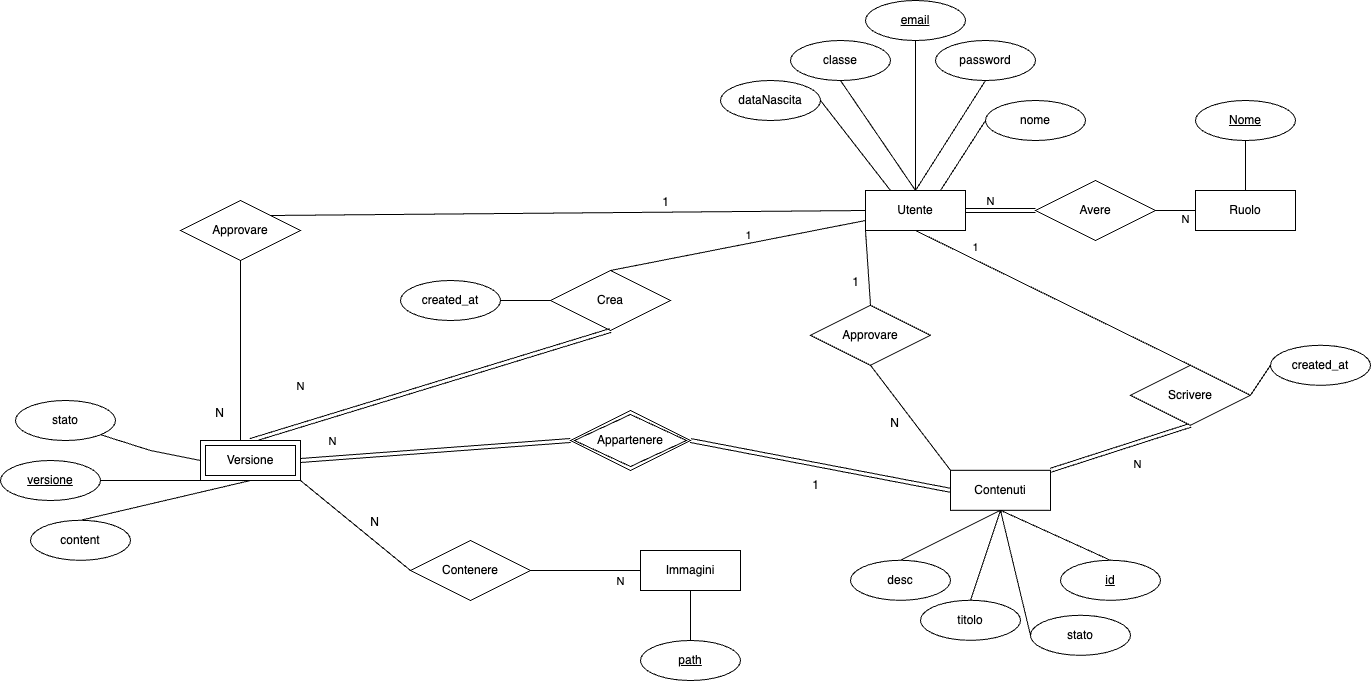

The diagram above was exported from draw.io. Its source (the exported page's mxGraphModel, read from the mxfile embedded in the PNG):
<mxGraphModel dx="1625" dy="487" grid="1" gridSize="10" guides="1" tooltips="1" connect="1" arrows="1" fold="1" page="1" pageScale="1" pageWidth="850" pageHeight="1100" background="none" math="0" shadow="0">
  <root>
    <mxCell id="0" />
    <mxCell id="1" parent="0" />
    <mxCell id="2" value="Utente" style="whiteSpace=wrap;html=1;align=center;" parent="1" vertex="1">
      <mxGeometry x="165" y="190" width="100" height="40" as="geometry" />
    </mxCell>
    <mxCell id="3" value="Ruolo" style="whiteSpace=wrap;html=1;align=center;" parent="1" vertex="1">
      <mxGeometry x="495" y="190" width="100" height="40" as="geometry" />
    </mxCell>
    <mxCell id="4" value="Contenuti" style="whiteSpace=wrap;html=1;align=center;" parent="1" vertex="1">
      <mxGeometry x="250" y="469.8" width="100" height="40" as="geometry" />
    </mxCell>
    <mxCell id="5" value="Immagini" style="whiteSpace=wrap;html=1;align=center;" parent="1" vertex="1">
      <mxGeometry x="-60" y="550" width="100" height="40" as="geometry" />
    </mxCell>
    <mxCell id="6" value="path" style="ellipse;whiteSpace=wrap;html=1;align=center;fontStyle=4;" parent="1" vertex="1">
      <mxGeometry x="-60" y="640" width="100" height="40" as="geometry" />
    </mxCell>
    <mxCell id="7" value="id" style="ellipse;whiteSpace=wrap;html=1;align=center;fontStyle=4;" parent="1" vertex="1">
      <mxGeometry x="360" y="559.8" width="100" height="40" as="geometry" />
    </mxCell>
    <mxCell id="11" value="stato" style="ellipse;whiteSpace=wrap;html=1;align=center;" parent="1" vertex="1">
      <mxGeometry x="330" y="614.8" width="100" height="40" as="geometry" />
    </mxCell>
    <mxCell id="12" value="classe" style="ellipse;whiteSpace=wrap;html=1;align=center;" parent="1" vertex="1">
      <mxGeometry x="90" y="40" width="100" height="40" as="geometry" />
    </mxCell>
    <mxCell id="13" value="email" style="ellipse;whiteSpace=wrap;html=1;align=center;fontStyle=4;" parent="1" vertex="1">
      <mxGeometry x="165" width="100" height="40" as="geometry" />
    </mxCell>
    <mxCell id="14" value="password" style="ellipse;whiteSpace=wrap;html=1;align=center;" parent="1" vertex="1">
      <mxGeometry x="235" y="40" width="100" height="40" as="geometry" />
    </mxCell>
    <mxCell id="15" value="Nome" style="ellipse;whiteSpace=wrap;html=1;align=center;fontStyle=4;" parent="1" vertex="1">
      <mxGeometry x="495" y="100" width="100" height="40" as="geometry" />
    </mxCell>
    <mxCell id="19" value="" style="endArrow=none;html=1;rounded=0;exitX=0.5;exitY=1;exitDx=0;exitDy=0;entryX=0.5;entryY=0;entryDx=0;entryDy=0;" parent="1" source="5" target="6" edge="1">
      <mxGeometry relative="1" as="geometry">
        <mxPoint x="-100" y="460" as="sourcePoint" />
        <mxPoint x="60" y="460" as="targetPoint" />
      </mxGeometry>
    </mxCell>
    <mxCell id="23" value="" style="endArrow=none;html=1;rounded=0;exitX=0.5;exitY=1;exitDx=0;exitDy=0;entryX=0.5;entryY=0;entryDx=0;entryDy=0;" parent="1" source="15" target="3" edge="1">
      <mxGeometry relative="1" as="geometry">
        <mxPoint x="535" y="160" as="sourcePoint" />
        <mxPoint x="695" y="160" as="targetPoint" />
      </mxGeometry>
    </mxCell>
    <mxCell id="24" value="" style="endArrow=none;html=1;rounded=0;exitX=0.5;exitY=1;exitDx=0;exitDy=0;entryX=0.5;entryY=0;entryDx=0;entryDy=0;" parent="1" source="12" target="2" edge="1">
      <mxGeometry relative="1" as="geometry">
        <mxPoint x="95" y="170" as="sourcePoint" />
        <mxPoint x="255" y="170" as="targetPoint" />
      </mxGeometry>
    </mxCell>
    <mxCell id="25" value="" style="endArrow=none;html=1;rounded=0;exitX=0.5;exitY=1;exitDx=0;exitDy=0;entryX=0.5;entryY=0;entryDx=0;entryDy=0;" parent="1" source="13" target="2" edge="1">
      <mxGeometry relative="1" as="geometry">
        <mxPoint x="275" y="190" as="sourcePoint" />
        <mxPoint x="435" y="190" as="targetPoint" />
      </mxGeometry>
    </mxCell>
    <mxCell id="26" value="" style="endArrow=none;html=1;rounded=0;exitX=0.5;exitY=1;exitDx=0;exitDy=0;entryX=0.5;entryY=0;entryDx=0;entryDy=0;" parent="1" source="14" target="2" edge="1">
      <mxGeometry relative="1" as="geometry">
        <mxPoint x="315" y="210" as="sourcePoint" />
        <mxPoint x="475" y="210" as="targetPoint" />
      </mxGeometry>
    </mxCell>
    <mxCell id="29" value="" style="endArrow=none;html=1;rounded=0;exitX=1;exitY=0.5;exitDx=0;exitDy=0;entryX=0;entryY=0.5;entryDx=0;entryDy=0;" parent="1" source="28" target="3" edge="1">
      <mxGeometry relative="1" as="geometry">
        <mxPoint x="325" y="240" as="sourcePoint" />
        <mxPoint x="485" y="240" as="targetPoint" />
      </mxGeometry>
    </mxCell>
    <mxCell id="30" value="" style="endArrow=none;html=1;rounded=0;exitX=1;exitY=0.5;exitDx=0;exitDy=0;entryX=0;entryY=0.5;entryDx=0;entryDy=0;shape=link;" parent="1" source="2" target="28" edge="1">
      <mxGeometry relative="1" as="geometry">
        <mxPoint x="265" y="210" as="sourcePoint" />
        <mxPoint x="495" y="210" as="targetPoint" />
      </mxGeometry>
    </mxCell>
    <mxCell id="31" value="N" style="edgeLabel;html=1;align=center;verticalAlign=middle;resizable=0;points=[];" parent="30" vertex="1" connectable="0">
      <mxGeometry x="0.0286" y="1" relative="1" as="geometry">
        <mxPoint x="-11" y="-9" as="offset" />
      </mxGeometry>
    </mxCell>
    <mxCell id="28" value="Avere" style="shape=rhombus;perimeter=rhombusPerimeter;whiteSpace=wrap;html=1;align=center;" parent="1" vertex="1">
      <mxGeometry x="335" y="180" width="120" height="60" as="geometry" />
    </mxCell>
    <mxCell id="32" value="N" style="edgeLabel;html=1;align=center;verticalAlign=middle;resizable=0;points=[];" parent="1" vertex="1" connectable="0">
      <mxGeometry x="285" y="230" as="geometry">
        <mxPoint x="199" y="-12" as="offset" />
      </mxGeometry>
    </mxCell>
    <mxCell id="34" value="" style="endArrow=none;html=1;rounded=0;exitX=1;exitY=0.5;exitDx=0;exitDy=0;entryX=0;entryY=0.5;entryDx=0;entryDy=0;" parent="1" source="33" target="5" edge="1">
      <mxGeometry relative="1" as="geometry">
        <mxPoint x="-380" y="490" as="sourcePoint" />
        <mxPoint x="-220" y="490" as="targetPoint" />
      </mxGeometry>
    </mxCell>
    <mxCell id="37" value="N" style="edgeLabel;html=1;align=center;verticalAlign=middle;resizable=0;points=[];" parent="34" vertex="1" connectable="0">
      <mxGeometry x="0.0364" relative="1" as="geometry">
        <mxPoint x="33" y="10" as="offset" />
      </mxGeometry>
    </mxCell>
    <mxCell id="33" value="Contenere" style="shape=rhombus;perimeter=rhombusPerimeter;whiteSpace=wrap;html=1;align=center;" parent="1" vertex="1">
      <mxGeometry x="-290" y="540" width="120" height="60" as="geometry" />
    </mxCell>
    <mxCell id="38" value="" style="endArrow=none;html=1;rounded=0;exitX=0;exitY=0.5;exitDx=0;exitDy=0;entryX=0.5;entryY=1;entryDx=0;entryDy=0;" parent="1" source="11" target="4" edge="1">
      <mxGeometry relative="1" as="geometry">
        <mxPoint x="250" y="429.8" as="sourcePoint" />
        <mxPoint x="410" y="429.8" as="targetPoint" />
      </mxGeometry>
    </mxCell>
    <mxCell id="42" value="" style="endArrow=none;html=1;rounded=0;exitX=0.5;exitY=1;exitDx=0;exitDy=0;entryX=0.5;entryY=0;entryDx=0;entryDy=0;" parent="1" source="4" target="7" edge="1">
      <mxGeometry relative="1" as="geometry">
        <mxPoint x="340" y="529.8" as="sourcePoint" />
        <mxPoint x="500" y="529.8" as="targetPoint" />
      </mxGeometry>
    </mxCell>
    <mxCell id="44" value="" style="endArrow=none;html=1;rounded=0;exitX=0.5;exitY=1;exitDx=0;exitDy=0;entryX=1;entryY=0;entryDx=0;entryDy=0;shape=link;" parent="1" source="43" target="4" edge="1">
      <mxGeometry relative="1" as="geometry">
        <mxPoint x="390" y="429.8" as="sourcePoint" />
        <mxPoint x="470" y="359.8" as="targetPoint" />
        <Array as="points" />
      </mxGeometry>
    </mxCell>
    <mxCell id="47" value="N" style="edgeLabel;html=1;align=center;verticalAlign=middle;resizable=0;points=[];" parent="44" vertex="1" connectable="0">
      <mxGeometry x="0.101" y="-1" relative="1" as="geometry">
        <mxPoint x="24" y="15" as="offset" />
      </mxGeometry>
    </mxCell>
    <mxCell id="45" value="" style="endArrow=none;html=1;rounded=0;exitX=0.5;exitY=1;exitDx=0;exitDy=0;entryX=0.5;entryY=0;entryDx=0;entryDy=0;" parent="1" source="2" target="43" edge="1">
      <mxGeometry relative="1" as="geometry">
        <mxPoint x="215" y="230" as="sourcePoint" />
        <mxPoint x="215" y="370" as="targetPoint" />
        <Array as="points" />
      </mxGeometry>
    </mxCell>
    <mxCell id="46" value="1" style="edgeLabel;html=1;align=center;verticalAlign=middle;resizable=0;points=[];" parent="45" vertex="1" connectable="0">
      <mxGeometry x="-0.2701" y="3" relative="1" as="geometry">
        <mxPoint x="-42" y="-30" as="offset" />
      </mxGeometry>
    </mxCell>
    <mxCell id="43" value="Scrivere" style="shape=rhombus;perimeter=rhombusPerimeter;whiteSpace=wrap;html=1;align=center;" parent="1" vertex="1">
      <mxGeometry x="430" y="364.8" width="120" height="60" as="geometry" />
    </mxCell>
    <mxCell id="49" value="Crea" style="shape=rhombus;perimeter=rhombusPerimeter;whiteSpace=wrap;html=1;align=center;" parent="1" vertex="1">
      <mxGeometry x="-150" y="270" width="120" height="60" as="geometry" />
    </mxCell>
    <mxCell id="50" value="" style="endArrow=none;html=1;rounded=0;exitX=0;exitY=0.75;exitDx=0;exitDy=0;entryX=0.5;entryY=0;entryDx=0;entryDy=0;" parent="1" source="2" target="49" edge="1">
      <mxGeometry relative="1" as="geometry">
        <mxPoint x="140" y="290" as="sourcePoint" />
        <mxPoint x="300" y="290" as="targetPoint" />
      </mxGeometry>
    </mxCell>
    <mxCell id="52" value="1" style="edgeLabel;html=1;align=center;verticalAlign=middle;resizable=0;points=[];" parent="50" vertex="1" connectable="0">
      <mxGeometry x="0.0493" y="-3" relative="1" as="geometry">
        <mxPoint x="17" y="-9" as="offset" />
      </mxGeometry>
    </mxCell>
    <mxCell id="51" value="" style="endArrow=none;html=1;rounded=0;exitX=0.5;exitY=1;exitDx=0;exitDy=0;shape=link;entryX=0.5;entryY=0;entryDx=0;entryDy=0;" parent="1" source="49" target="88" edge="1">
      <mxGeometry relative="1" as="geometry">
        <mxPoint x="130" y="420" as="sourcePoint" />
        <mxPoint x="-230" y="490" as="targetPoint" />
        <Array as="points" />
      </mxGeometry>
    </mxCell>
    <mxCell id="53" value="N" style="edgeLabel;html=1;align=center;verticalAlign=middle;resizable=0;points=[];" parent="51" vertex="1" connectable="0">
      <mxGeometry x="-0.1584" y="-2" relative="1" as="geometry">
        <mxPoint x="-127" y="66" as="offset" />
      </mxGeometry>
    </mxCell>
    <mxCell id="55" value="stato" style="ellipse;whiteSpace=wrap;html=1;align=center;" parent="1" vertex="1">
      <mxGeometry x="-685" y="400" width="100" height="40" as="geometry" />
    </mxCell>
    <mxCell id="60" value="" style="endArrow=none;html=1;rounded=0;entryX=0;entryY=0.5;entryDx=0;entryDy=0;exitX=1;exitY=0.5;exitDx=0;exitDy=0;shape=link;" parent="1" source="108" target="4" edge="1">
      <mxGeometry relative="1" as="geometry">
        <mxPoint x="65" y="500" as="sourcePoint" />
        <mxPoint x="175" y="490" as="targetPoint" />
      </mxGeometry>
    </mxCell>
    <mxCell id="70" value="1" style="text;html=1;align=center;verticalAlign=middle;resizable=0;points=[];autosize=1;strokeColor=none;fillColor=none;" parent="1" vertex="1">
      <mxGeometry x="100" y="470" width="30" height="30" as="geometry" />
    </mxCell>
    <mxCell id="73" value="" style="endArrow=none;html=1;rounded=0;entryX=0;entryY=0.5;entryDx=0;entryDy=0;exitX=1;exitY=0.5;exitDx=0;exitDy=0;shape=link;" parent="1" source="88" target="108" edge="1">
      <mxGeometry relative="1" as="geometry">
        <mxPoint x="-180" y="510" as="sourcePoint" />
        <mxPoint x="-55" y="500" as="targetPoint" />
      </mxGeometry>
    </mxCell>
    <mxCell id="74" value="N" style="edgeLabel;html=1;align=center;verticalAlign=middle;resizable=0;points=[];" parent="73" vertex="1" connectable="0">
      <mxGeometry x="-0.4205" y="-3" relative="1" as="geometry">
        <mxPoint x="-79" y="-72" as="offset" />
      </mxGeometry>
    </mxCell>
    <mxCell id="81" value="titolo" style="ellipse;whiteSpace=wrap;html=1;align=center;" parent="1" vertex="1">
      <mxGeometry x="220" y="599.8" width="100" height="40" as="geometry" />
    </mxCell>
    <mxCell id="82" value="" style="endArrow=none;html=1;rounded=0;exitX=0.5;exitY=1;exitDx=0;exitDy=0;entryX=0.5;entryY=0;entryDx=0;entryDy=0;" parent="1" source="4" target="81" edge="1">
      <mxGeometry relative="1" as="geometry">
        <mxPoint x="265" y="549.8" as="sourcePoint" />
        <mxPoint x="425" y="549.8" as="targetPoint" />
      </mxGeometry>
    </mxCell>
    <mxCell id="84" value="content" style="ellipse;whiteSpace=wrap;html=1;align=center;" parent="1" vertex="1">
      <mxGeometry x="-670" y="519.8" width="100" height="40" as="geometry" />
    </mxCell>
    <mxCell id="86" value="&lt;u&gt;versione&lt;/u&gt;" style="ellipse;whiteSpace=wrap;html=1;align=center;" parent="1" vertex="1">
      <mxGeometry x="-700" y="460" width="100" height="40" as="geometry" />
    </mxCell>
    <mxCell id="88" value="Versione" style="shape=ext;margin=3;double=1;whiteSpace=wrap;html=1;align=center;" parent="1" vertex="1">
      <mxGeometry x="-500" y="440" width="100" height="40" as="geometry" />
    </mxCell>
    <mxCell id="89" value="" style="endArrow=none;html=1;rounded=0;exitX=1;exitY=0.5;exitDx=0;exitDy=0;entryX=0.5;entryY=1;entryDx=0;entryDy=0;" parent="1" source="86" target="88" edge="1">
      <mxGeometry relative="1" as="geometry">
        <mxPoint x="-620" y="450" as="sourcePoint" />
        <mxPoint x="-460" y="450" as="targetPoint" />
      </mxGeometry>
    </mxCell>
    <mxCell id="91" value="" style="endArrow=none;html=1;rounded=0;exitX=0.5;exitY=0;exitDx=0;exitDy=0;entryX=0.5;entryY=1;entryDx=0;entryDy=0;" parent="1" source="84" target="88" edge="1">
      <mxGeometry relative="1" as="geometry">
        <mxPoint x="-480" y="510" as="sourcePoint" />
        <mxPoint x="-320" y="510" as="targetPoint" />
      </mxGeometry>
    </mxCell>
    <mxCell id="97" value="desc" style="ellipse;whiteSpace=wrap;html=1;align=center;" parent="1" vertex="1">
      <mxGeometry x="150" y="559.8" width="100" height="40" as="geometry" />
    </mxCell>
    <mxCell id="98" value="" style="endArrow=none;html=1;rounded=0;exitX=0.5;exitY=0;exitDx=0;exitDy=0;entryX=0.5;entryY=1;entryDx=0;entryDy=0;" parent="1" source="97" target="4" edge="1">
      <mxGeometry relative="1" as="geometry">
        <mxPoint x="225" y="539.8" as="sourcePoint" />
        <mxPoint x="385" y="539.8" as="targetPoint" />
      </mxGeometry>
    </mxCell>
    <mxCell id="101" value="dataNascita" style="ellipse;whiteSpace=wrap;html=1;align=center;" parent="1" vertex="1">
      <mxGeometry x="20" y="80" width="100" height="40" as="geometry" />
    </mxCell>
    <mxCell id="102" value="" style="endArrow=none;html=1;rounded=0;exitX=1;exitY=0.5;exitDx=0;exitDy=0;entryX=0.25;entryY=0;entryDx=0;entryDy=0;" parent="1" source="101" target="2" edge="1">
      <mxGeometry relative="1" as="geometry">
        <mxPoint x="160" y="100" as="sourcePoint" />
        <mxPoint x="225" y="200" as="targetPoint" />
      </mxGeometry>
    </mxCell>
    <mxCell id="103" value="nome" style="ellipse;whiteSpace=wrap;html=1;align=center;" parent="1" vertex="1">
      <mxGeometry x="285" y="100" width="100" height="40" as="geometry" />
    </mxCell>
    <mxCell id="104" value="" style="endArrow=none;html=1;rounded=0;exitX=0.75;exitY=0;exitDx=0;exitDy=0;entryX=0;entryY=0.5;entryDx=0;entryDy=0;" parent="1" source="2" target="103" edge="1">
      <mxGeometry relative="1" as="geometry">
        <mxPoint x="450" y="100" as="sourcePoint" />
        <mxPoint x="455" y="190" as="targetPoint" />
      </mxGeometry>
    </mxCell>
    <mxCell id="108" value="&lt;span style=&quot;color: rgb(0, 0, 0);&quot;&gt;Appartenere&lt;/span&gt;" style="shape=rhombus;double=1;perimeter=rhombusPerimeter;whiteSpace=wrap;html=1;align=center;" parent="1" vertex="1">
      <mxGeometry x="-130" y="410" width="120" height="60" as="geometry" />
    </mxCell>
    <mxCell id="110" value="created_at" style="ellipse;whiteSpace=wrap;html=1;align=center;" parent="1" vertex="1">
      <mxGeometry x="-300" y="280" width="100" height="40" as="geometry" />
    </mxCell>
    <mxCell id="112" value="created_at" style="ellipse;whiteSpace=wrap;html=1;align=center;" parent="1" vertex="1">
      <mxGeometry x="570" y="344.8" width="100" height="40" as="geometry" />
    </mxCell>
    <mxCell id="114" value="" style="endArrow=none;html=1;rounded=0;exitX=1;exitY=0.5;exitDx=0;exitDy=0;entryX=0;entryY=0.5;entryDx=0;entryDy=0;" parent="1" source="110" target="49" edge="1">
      <mxGeometry relative="1" as="geometry">
        <mxPoint x="-155" y="370" as="sourcePoint" />
        <mxPoint x="5" y="370" as="targetPoint" />
      </mxGeometry>
    </mxCell>
    <mxCell id="116" value="" style="endArrow=none;html=1;rounded=0;exitX=0;exitY=0.5;exitDx=0;exitDy=0;entryX=1;entryY=0.5;entryDx=0;entryDy=0;" parent="1" source="112" target="43" edge="1">
      <mxGeometry relative="1" as="geometry">
        <mxPoint x="485" y="394.8" as="sourcePoint" />
        <mxPoint x="535" y="404.8" as="targetPoint" />
      </mxGeometry>
    </mxCell>
    <mxCell id="118" value="Approvare" style="shape=rhombus;perimeter=rhombusPerimeter;whiteSpace=wrap;html=1;align=center;" parent="1" vertex="1">
      <mxGeometry x="-520" y="200" width="120" height="60" as="geometry" />
    </mxCell>
    <mxCell id="119" value="" style="endArrow=none;html=1;rounded=0;exitX=0.5;exitY=1;exitDx=0;exitDy=0;" parent="1" source="118" edge="1">
      <mxGeometry relative="1" as="geometry">
        <mxPoint x="-455" y="350" as="sourcePoint" />
        <mxPoint x="-460" y="440" as="targetPoint" />
      </mxGeometry>
    </mxCell>
    <mxCell id="120" value="N" style="resizable=0;html=1;whiteSpace=wrap;align=right;verticalAlign=bottom;" parent="119" connectable="0" vertex="1">
      <mxGeometry x="1" relative="1" as="geometry">
        <mxPoint x="-15" y="-19" as="offset" />
      </mxGeometry>
    </mxCell>
    <mxCell id="121" value="" style="endArrow=none;html=1;rounded=0;exitX=1;exitY=0;exitDx=0;exitDy=0;entryX=0;entryY=0.5;entryDx=0;entryDy=0;" parent="1" source="118" target="2" edge="1">
      <mxGeometry relative="1" as="geometry">
        <mxPoint x="-180" y="230" as="sourcePoint" />
        <mxPoint x="200" y="240" as="targetPoint" />
      </mxGeometry>
    </mxCell>
    <mxCell id="122" value="1" style="resizable=0;html=1;whiteSpace=wrap;align=right;verticalAlign=bottom;" parent="121" connectable="0" vertex="1">
      <mxGeometry x="1" relative="1" as="geometry">
        <mxPoint x="-195" as="offset" />
      </mxGeometry>
    </mxCell>
    <mxCell id="123" value="Approvare" style="shape=rhombus;perimeter=rhombusPerimeter;whiteSpace=wrap;html=1;align=center;" parent="1" vertex="1">
      <mxGeometry x="110" y="304.8" width="120" height="60" as="geometry" />
    </mxCell>
    <mxCell id="124" value="" style="endArrow=none;html=1;rounded=0;exitX=0.5;exitY=0;exitDx=0;exitDy=0;entryX=0;entryY=1;entryDx=0;entryDy=0;" parent="1" source="123" target="2" edge="1">
      <mxGeometry relative="1" as="geometry">
        <mxPoint x="-245" y="265" as="sourcePoint" />
        <mxPoint x="175" y="220" as="targetPoint" />
      </mxGeometry>
    </mxCell>
    <mxCell id="125" value="1" style="resizable=0;html=1;whiteSpace=wrap;align=right;verticalAlign=bottom;" parent="124" connectable="0" vertex="1">
      <mxGeometry x="1" relative="1" as="geometry">
        <mxPoint x="-5" y="60" as="offset" />
      </mxGeometry>
    </mxCell>
    <mxCell id="126" value="" style="endArrow=none;html=1;rounded=0;exitX=0.5;exitY=1;exitDx=0;exitDy=0;entryX=0;entryY=0;entryDx=0;entryDy=0;" parent="1" source="123" target="4" edge="1">
      <mxGeometry relative="1" as="geometry">
        <mxPoint x="-195" y="309.8" as="sourcePoint" />
        <mxPoint x="-160" y="514.8" as="targetPoint" />
        <Array as="points" />
      </mxGeometry>
    </mxCell>
    <mxCell id="127" value="N" style="resizable=0;html=1;whiteSpace=wrap;align=right;verticalAlign=bottom;" parent="126" connectable="0" vertex="1">
      <mxGeometry x="1" relative="1" as="geometry">
        <mxPoint x="-50" y="-39" as="offset" />
      </mxGeometry>
    </mxCell>
    <mxCell id="129" value="" style="endArrow=none;html=1;rounded=0;exitX=1;exitY=1;exitDx=0;exitDy=0;entryX=0;entryY=0.5;entryDx=0;entryDy=0;" parent="1" source="55" target="88" edge="1">
      <mxGeometry relative="1" as="geometry">
        <mxPoint x="-580" y="500" as="sourcePoint" />
        <mxPoint x="-440" y="490" as="targetPoint" />
        <Array as="points">
          <mxPoint x="-550" y="450" />
        </Array>
      </mxGeometry>
    </mxCell>
    <mxCell id="131" value="" style="endArrow=none;html=1;rounded=0;exitX=0;exitY=0.5;exitDx=0;exitDy=0;entryX=1;entryY=1;entryDx=0;entryDy=0;" parent="1" source="33" target="88" edge="1">
      <mxGeometry relative="1" as="geometry">
        <mxPoint x="-300" y="509.8" as="sourcePoint" />
        <mxPoint x="-300" y="689.8" as="targetPoint" />
        <Array as="points" />
      </mxGeometry>
    </mxCell>
    <mxCell id="132" value="N" style="resizable=0;html=1;whiteSpace=wrap;align=right;verticalAlign=bottom;" parent="131" connectable="0" vertex="1">
      <mxGeometry x="1" relative="1" as="geometry">
        <mxPoint x="80" y="50" as="offset" />
      </mxGeometry>
    </mxCell>
  </root>
</mxGraphModel>